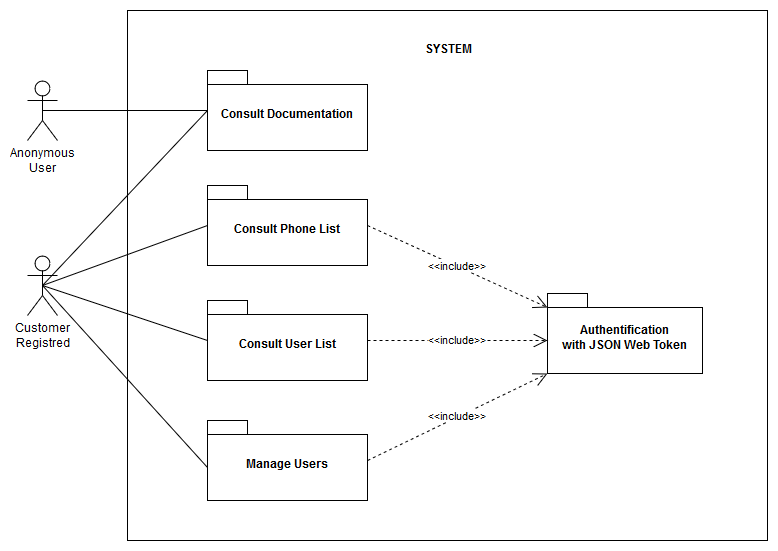

The diagram above was exported from draw.io. Its source (the exported page's mxGraphModel, read from the mxfile embedded in the PNG):
<mxGraphModel dx="840" dy="459" grid="1" gridSize="10" guides="1" tooltips="1" connect="1" arrows="1" fold="1" page="1" pageScale="1" pageWidth="827" pageHeight="1169" math="0" shadow="0">
  <root>
    <mxCell id="0" />
    <mxCell id="1" parent="0" />
    <mxCell id="281bee56d539e835-23" value="" style="rounded=0;whiteSpace=wrap;html=1;" parent="1" vertex="1">
      <mxGeometry x="190" y="40" width="640" height="530" as="geometry" />
    </mxCell>
    <mxCell id="2086f9cf2fde0a96-1" value="Customer&lt;br&gt;Registred" style="shape=umlActor;verticalLabelPosition=bottom;labelBackgroundColor=#ffffff;verticalAlign=top;html=1;" parent="1" vertex="1">
      <mxGeometry x="90" y="285" width="30" height="60" as="geometry" />
    </mxCell>
    <mxCell id="2086f9cf2fde0a96-22" style="edgeStyle=orthogonalEdgeStyle;rounded=0;html=1;exitX=0.5;exitY=0.5;exitPerimeter=0;entryX=0.5;entryY=0.5;entryPerimeter=0;jettySize=auto;orthogonalLoop=1;" parent="1" edge="1">
      <mxGeometry relative="1" as="geometry">
        <mxPoint x="85" y="416" as="sourcePoint" />
        <mxPoint x="85" y="416" as="targetPoint" />
      </mxGeometry>
    </mxCell>
    <mxCell id="2086f9cf2fde0a96-35" style="edgeStyle=orthogonalEdgeStyle;rounded=0;html=1;exitX=0.5;exitY=0.5;exitPerimeter=0;entryX=0.5;entryY=0.5;entryPerimeter=0;jettySize=auto;orthogonalLoop=1;" parent="1" source="2086f9cf2fde0a96-1" target="2086f9cf2fde0a96-1" edge="1">
      <mxGeometry relative="1" as="geometry" />
    </mxCell>
    <mxCell id="281bee56d539e835-6" value="Consult Documentation" style="shape=folder;fontStyle=1;spacingTop=10;tabWidth=40;tabHeight=14;tabPosition=left;html=1;" parent="1" vertex="1">
      <mxGeometry x="270" y="100" width="160" height="80" as="geometry" />
    </mxCell>
    <mxCell id="2e196d48ed2eceb9-6" value="Authentification&lt;br&gt;with JSON Web Token" style="shape=folder;fontStyle=1;spacingTop=10;tabWidth=40;tabHeight=14;tabPosition=left;html=1;" parent="1" vertex="1">
      <mxGeometry x="610" y="323" width="155" height="80" as="geometry" />
    </mxCell>
    <mxCell id="2e196d48ed2eceb9-13" value="Consult Phone List" style="shape=folder;fontStyle=1;spacingTop=10;tabWidth=40;tabHeight=14;tabPosition=left;html=1;" parent="1" vertex="1">
      <mxGeometry x="270" y="215" width="160" height="80" as="geometry" />
    </mxCell>
    <mxCell id="2e196d48ed2eceb9-14" value="Consult User List" style="shape=folder;fontStyle=1;spacingTop=10;tabWidth=40;tabHeight=14;tabPosition=left;html=1;" parent="1" vertex="1">
      <mxGeometry x="270" y="330" width="160" height="80" as="geometry" />
    </mxCell>
    <mxCell id="2e196d48ed2eceb9-15" value="Manage Users" style="shape=folder;fontStyle=1;spacingTop=10;tabWidth=40;tabHeight=14;tabPosition=left;html=1;" parent="1" vertex="1">
      <mxGeometry x="270" y="450" width="160" height="80" as="geometry" />
    </mxCell>
    <mxCell id="2e196d48ed2eceb9-23" value="&amp;lt;&amp;lt;include&amp;gt;&amp;gt;" style="endArrow=open;endSize=12;dashed=1;html=1;entryX=0;entryY=0;exitX=1;exitY=0.5;entryDx=0;entryDy=80;entryPerimeter=0;" parent="1" source="2e196d48ed2eceb9-15" target="2e196d48ed2eceb9-6" edge="1">
      <mxGeometry width="160" relative="1" as="geometry">
        <mxPoint x="571" y="900" as="sourcePoint" />
        <mxPoint x="772.6666666666667" y="759.6666666666667" as="targetPoint" />
      </mxGeometry>
    </mxCell>
    <mxCell id="2e196d48ed2eceb9-24" value="&amp;lt;&amp;lt;include&amp;gt;&amp;gt;" style="endArrow=open;endSize=12;dashed=1;html=1;entryX=0;entryY=0;exitX=1;exitY=0.5;entryDx=0;entryDy=47;entryPerimeter=0;" parent="1" source="2e196d48ed2eceb9-14" target="2e196d48ed2eceb9-6" edge="1">
      <mxGeometry width="160" relative="1" as="geometry">
        <mxPoint x="600" y="940" as="sourcePoint" />
        <mxPoint x="801.6666666666667" y="799.6666666666667" as="targetPoint" />
      </mxGeometry>
    </mxCell>
    <mxCell id="2e196d48ed2eceb9-25" value="&amp;lt;&amp;lt;include&amp;gt;&amp;gt;" style="endArrow=open;endSize=12;dashed=1;html=1;entryX=0;entryY=0;exitX=1;exitY=0.5;entryDx=0;entryDy=14;entryPerimeter=0;" parent="1" source="2e196d48ed2eceb9-13" target="2e196d48ed2eceb9-6" edge="1">
      <mxGeometry width="160" relative="1" as="geometry">
        <mxPoint x="625" y="435" as="sourcePoint" />
        <mxPoint x="826.6666666666667" y="294.66666666666674" as="targetPoint" />
      </mxGeometry>
    </mxCell>
    <mxCell id="2e196d48ed2eceb9-29" value="" style="endArrow=none;html=1;entryX=0;entryY=0.5;exitX=0.5;exitY=0.5;exitPerimeter=0;" parent="1" source="2086f9cf2fde0a96-1" target="281bee56d539e835-6" edge="1">
      <mxGeometry width="50" height="50" relative="1" as="geometry">
        <mxPoint x="80" y="250" as="sourcePoint" />
        <mxPoint x="180" y="240" as="targetPoint" />
      </mxGeometry>
    </mxCell>
    <mxCell id="2e196d48ed2eceb9-30" value="" style="endArrow=none;html=1;entryX=0;entryY=0.5;exitX=0.5;exitY=0.5;exitPerimeter=0;" parent="1" source="2086f9cf2fde0a96-1" target="2e196d48ed2eceb9-13" edge="1">
      <mxGeometry width="50" height="50" relative="1" as="geometry">
        <mxPoint x="150" y="310" as="sourcePoint" />
        <mxPoint x="200" y="260" as="targetPoint" />
      </mxGeometry>
    </mxCell>
    <mxCell id="2e196d48ed2eceb9-31" value="" style="endArrow=none;html=1;entryX=0;entryY=0.5;exitX=0.5;exitY=0.5;exitPerimeter=0;" parent="1" source="2086f9cf2fde0a96-1" target="2e196d48ed2eceb9-14" edge="1">
      <mxGeometry width="50" height="50" relative="1" as="geometry">
        <mxPoint x="110" y="280" as="sourcePoint" />
        <mxPoint x="260" y="380" as="targetPoint" />
      </mxGeometry>
    </mxCell>
    <mxCell id="2e196d48ed2eceb9-37" value="SYSTEM" style="text;html=1;align=center;fontStyle=1;verticalAlign=middle;spacingLeft=3;spacingRight=3;strokeColor=none;rotatable=0;points=[[0,0.5],[1,0.5]];portConstraint=eastwest;" parent="1" vertex="1">
      <mxGeometry x="471" y="67" width="80" height="26" as="geometry" />
    </mxCell>
    <mxCell id="XX2s0pE6X_wxSEkzhXLr-10" value="" style="endArrow=none;html=1;entryX=0;entryY=0;entryDx=0;entryDy=47;entryPerimeter=0;exitX=0.5;exitY=0.5;exitDx=0;exitDy=0;exitPerimeter=0;" edge="1" parent="1" source="2086f9cf2fde0a96-1" target="2e196d48ed2eceb9-15">
      <mxGeometry width="50" height="50" relative="1" as="geometry">
        <mxPoint x="90" y="570" as="sourcePoint" />
        <mxPoint x="250" y="510" as="targetPoint" />
      </mxGeometry>
    </mxCell>
    <mxCell id="XX2s0pE6X_wxSEkzhXLr-11" value="Anonymous&lt;br&gt;User" style="shape=umlActor;verticalLabelPosition=bottom;labelBackgroundColor=#ffffff;verticalAlign=top;html=1;outlineConnect=0;" vertex="1" parent="1">
      <mxGeometry x="90" y="110" width="30" height="60" as="geometry" />
    </mxCell>
    <mxCell id="XX2s0pE6X_wxSEkzhXLr-14" value="" style="endArrow=none;html=1;exitX=0.5;exitY=0.5;exitDx=0;exitDy=0;exitPerimeter=0;" edge="1" parent="1" source="XX2s0pE6X_wxSEkzhXLr-11">
      <mxGeometry width="50" height="50" relative="1" as="geometry">
        <mxPoint x="140" y="160" as="sourcePoint" />
        <mxPoint x="270" y="140" as="targetPoint" />
      </mxGeometry>
    </mxCell>
  </root>
</mxGraphModel>